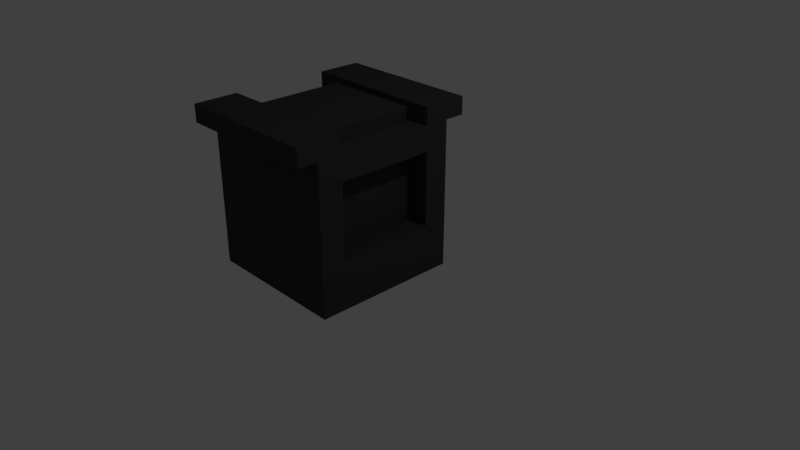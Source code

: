 # Source: chargingstation.blend  (saved by Blender 2.79.0; exported with 4.5.12 LTS)
import bpy
from mathutils import Matrix  # noqa: F401  (used for matrix-valued properties, if any)

bpy.ops.wm.read_factory_settings(use_empty=True)
scene = bpy.context.scene
scene.name = 'Scene'

# ---- collections
col_collection_1 = bpy.data.collections.new('Collection 1'); scene.collection.children.link(col_collection_1)

# ---- materials (node trees are filled in below, after node groups)
mat_solarzellef_rladestation = bpy.data.materials.new('SolarzelleFürLadestation')
mat_solarzellef_rladestation.alpha_threshold = 0.0
mat_solarzellef_rladestation.use_transparent_shadow = False
mat_solarzellef_rladestation.roughness = 0.5
mat_solarzellef_rladestation.specular_intensity = 0.0
mat_zielkreisf_rladestation = bpy.data.materials.new('ZielkreisFürLadestation')
mat_zielkreisf_rladestation.alpha_threshold = 0.0
mat_zielkreisf_rladestation.use_transparent_shadow = False
mat_zielkreisf_rladestation.roughness = 0.5
mat_zielkreisf_rladestation.specular_intensity = 0.0
mat_grundk_rper = bpy.data.materials.new('grundkörper')
mat_grundk_rper.alpha_threshold = 0.0
mat_grundk_rper.use_transparent_shadow = False
mat_grundk_rper.diffuse_color = (0.05086, 0.04951, 0.05222, 1.0)
mat_grundk_rper.specular_color = (0.06372, 0.06372, 0.06372)
mat_grundk_rper.roughness = 0.5
mat_grundk_rper.specular_intensity = 0.0
mat_grundk_rper.line_color = (0.0, 0.0, 0.0, 1.0)

# ---- material node trees

# ---- world
world_world = bpy.data.worlds.new('World'); scene.world = world_world
world_world.color = (0.05088, 0.05088, 0.05088)
world_world.use_sun_shadow = False
world_world.sun_shadow_jitter_overblur = 0.0
world_world.cycles.sampling_method = 'MANUAL'

# ---- cameras
cam_camera = bpy.data.cameras.new('Camera')
cam_camera.clip_end = 100.0
cam_camera.lens = 35.0
cam_camera.sensor_width = 32.0
cam_camera.sensor_height = 18.0
cam_camera.ortho_scale = 7.314
cam_camera.dof.focus_distance = 0.0
cam_camera.dof.aperture_fstop = 128.0

# ---- lights
light_lamp = bpy.data.lights.new('Lamp', 'POINT')
light_lamp.transmission_factor = 0.0
light_lamp.cutoff_distance = 30.0
light_lamp.energy = 100.0
light_lamp.shadow_buffer_clip_start = 1.001
light_lamp.shadow_soft_size = 0.1
light_lamp.shadow_maximum_resolution = 0.006
light_lamp.use_absolute_resolution = True

# ---- meshes
me_plane_003 = bpy.data.meshes.new('Plane.003')
me_plane_003.from_pydata([(-1.0, -1.0, 0.0), (1.0, -1.0, 0.0), (-1.0, 1.0, 0.0), (1.0, 1.0, 0.0)], [], [(0, 1, 3, 2)])
me_plane_003.materials.append(mat_solarzellef_rladestation)
me_plane_003.use_remesh_preserve_volume = False
me_plane_003.use_remesh_preserve_attributes = False
me_plane_003.use_mirror_vertex_groups = False
me_plane_003.update()
me_plane_002 = bpy.data.meshes.new('Plane.002')
me_plane_002.from_pydata([(-1.0, -1.0, 0.0), (1.0, -1.0, 0.0), (-1.0, 1.0, 0.0), (1.0, 1.0, 0.0)], [], [(0, 1, 3, 2)])
me_plane_002.materials.append(mat_solarzellef_rladestation)
me_plane_002.use_remesh_preserve_volume = False
me_plane_002.use_remesh_preserve_attributes = False
me_plane_002.use_mirror_vertex_groups = False
me_plane_002.update()
me_plane_001 = bpy.data.meshes.new('Plane.001')
me_plane_001.from_pydata([(-1.0, -1.0, 0.0), (1.0, -1.0, 0.0), (-1.0, 1.0, 0.0), (1.0, 1.0, 0.0)], [], [(0, 1, 3, 2)])
me_plane_001.use_remesh_preserve_volume = False
me_plane_001.use_remesh_preserve_attributes = False
me_plane_001.use_mirror_vertex_groups = False
me_plane_001.update()
me_plane = bpy.data.meshes.new('Plane')
me_plane.from_pydata([(-1.0, -1.0, 0.0), (1.0, -1.0, 0.0), (-1.0, 1.0, 0.0), (1.0, 1.0, 0.0)], [], [(0, 1, 3, 2)])
me_plane.materials.append(mat_zielkreisf_rladestation)
me_plane.use_remesh_preserve_volume = False
me_plane.use_remesh_preserve_attributes = False
me_plane.use_mirror_vertex_groups = False
me_plane.update()
me_cube = bpy.data.meshes.new('Cube')
me_cube.from_pydata([(1.0, 1.0, -1.0), (1.0, -1.0, -1.0), (-1.0, -1.0, -1.0), (-1.0, 1.0, -1.0), (1.0, 1.0, 1.0), (1.0, -1.0, 1.0), (-1.0, -1.0, 1.0), (-1.0, 1.0, 1.0), (1.0, 1.0, -1.0), (1.0, -1.0, -1.0), (1.0, 1.0, 1.0), (1.0, -1.0, 1.0), (1.0, 0.6667, -1.0), (1.0, 0.3333, -1.0), (1.0, -2.98e-08, -1.0), (1.0, -0.3333, -1.0), (1.0, -0.6667, -1.0), (1.0, 1.0, -0.6667), (1.0, 1.0, -0.3333), (1.0, 1.0, 2.98e-08), (1.0, 1.0, 0.3333), (1.0, 1.0, 0.6667), (1.0, -1.0, -0.6667), (1.0, -1.0, -0.3333), (1.0, -1.0, 2.98e-08), (1.0, -1.0, 0.3333), (1.0, -1.0, 0.6667), (1.0, 0.6667, 1.0), (1.0, 0.3333, 1.0), (1.0, -5.364e-07, 1.0), (1.0, -0.3333, 1.0), (1.0, -0.6667, 1.0), (1.0, 0.6667, -0.6667), (1.0, 0.3333, -0.6667), (1.0, -1.49e-07, -0.6667), (1.0, -0.3333, -0.6667), (1.0, -0.6667, -0.6667), (1.0, 0.6667, -0.3333), (1.0, 0.3333, -0.3333), (1.0, -1.788e-07, -0.3333), (1.0, -0.3333, -0.3333), (1.0, -0.6667, -0.3333), (1.0, 0.6667, 2.98e-08), (1.0, -0.6667, 2.98e-08), (1.0, 0.6667, 0.3333), (1.0, -0.6667, 0.3333), (1.0, 0.6667, 0.6667), (1.0, 0.3333, 0.6667), (1.0, -5.066e-07, 0.6667), (1.0, -0.3333, 0.6667), (1.0, -0.6667, 0.6667), (0.6927, 0.6667, -0.3333), (0.6927, 0.3333, -0.3333), (0.6927, -7.451e-08, -0.3333), (0.6927, -0.3333, -0.3333), (0.6927, -0.6667, -0.3333), (0.6927, 0.6667, 2.98e-08), (0.6927, 0.3333, 2.98e-08), (0.6927, -1.937e-07, 2.98e-08), (0.6927, -0.3333, 2.98e-08), (0.6927, -0.6667, 2.98e-08), (0.6927, 0.6667, 0.3333), (0.6927, 0.3333, 0.3333), (0.6927, -3.129e-07, 0.3333), (0.6927, -0.3333, 0.3333), (0.6927, -0.6667, 0.3333), (0.6927, 0.6667, 0.6667), (0.6927, 0.3333, 0.6667), (0.6927, -4.023e-07, 0.6667), (0.6927, -0.3333, 0.6667), (0.6927, -0.6667, 0.6667), (1.0, 1.0, 1.0), (1.0, -1.0, 1.0), (-1.0, 1.0, 1.0), (-1.0, -1.0, 1.0), (1.0, 0.6667, 1.0), (1.0, 0.3333, 1.0), (1.0, -5.364e-07, 1.0), (1.0, -0.3333, 1.0), (1.0, -0.6667, 1.0), (0.6667, 1.0, 1.0), (0.3333, 1.0, 1.0), (2.384e-07, 1.0, 1.0), (-0.3333, 1.0, 1.0), (-0.6667, 1.0, 1.0), (0.6667, -1.0, 1.0), (0.3333, -1.0, 1.0), (-5.364e-07, -1.0, 1.0), (-0.3333, -1.0, 1.0), (-0.6667, -1.0, 1.0), (-1.0, -0.6667, 1.0), (-1.0, -0.3333, 1.0), (-1.0, 1.788e-07, 1.0), (-1.0, 0.3333, 1.0), (-1.0, 0.6667, 1.0), (0.6667, 0.6667, 1.0), (0.6667, 0.3333, 1.0), (0.6667, -5.066e-07, 1.0), (0.6667, -0.3333, 1.0), (0.6667, -0.6667, 1.0), (0.3333, 0.6667, 1.0), (0.3333, -0.6667, 1.0), (1.093e-07, 0.6667, 1.0), (-4.073e-07, -0.6667, 1.0), (-0.3333, 0.6667, 1.0), (-0.3333, -0.6667, 1.0), (-0.6667, 0.6667, 1.0), (-0.6667, 0.3333, 1.0), (-0.6667, 0.0, 1.0), (-0.6667, -0.3333, 1.0), (-0.6667, -0.6667, 1.0), (0.6667, 0.6667, 1.162), (0.6667, 0.3333, 1.162), (0.6667, -5.066e-07, 1.162), (0.6667, -0.3333, 1.162), (0.6667, -0.6667, 1.162), (0.3333, 0.6667, 1.162), (0.3333, 0.3333, 1.162), (0.3333, -3.874e-07, 1.162), (0.3333, -0.3333, 1.162), (0.3333, -0.6667, 1.162), (1.093e-07, 0.6667, 1.162), (-1.987e-08, 0.3333, 1.162), (-1.49e-07, -2.682e-07, 1.162), (-2.782e-07, -0.3333, 1.162), (-4.073e-07, -0.6667, 1.162), (-0.3333, 0.6667, 1.162), (-0.3333, 0.3333, 1.162), (-0.3333, -1.192e-07, 1.162), (-0.3333, -0.3333, 1.162), (-0.3333, -0.6667, 1.162), (-0.6667, 0.6667, 1.162), (-0.6667, 0.3333, 1.162), (-0.6667, 0.0, 1.162), (-0.6667, -0.3333, 1.162), (-0.6667, -0.6667, 1.162), (-0.6667, 1.0, 1.238), (-1.0, 1.0, 1.238), (-1.0, 0.6667, 1.238), (1.0, 1.0, 1.238), (1.0, 0.6667, 1.238), (0.6667, 1.0, 1.238), (0.3333, 1.0, 1.238), (2.384e-07, 1.0, 1.238), (-0.3333, 1.0, 1.238), (0.6667, 0.6667, 1.238), (0.3333, 0.6667, 1.238), (1.093e-07, 0.6667, 1.238), (-0.3333, 0.6667, 1.238), (-0.6667, 0.6667, 1.238), (1.0, -0.6667, 1.238), (1.0, -1.0, 1.238), (-0.6667, -1.0, 1.238), (-1.0, -1.0, 1.238), (0.6667, -1.0, 1.238), (0.3333, -1.0, 1.238), (-5.364e-07, -1.0, 1.238), (-0.3333, -1.0, 1.238), (-1.0, -0.6667, 1.238), (0.6667, -0.6667, 1.238), (0.3333, -0.6667, 1.238), (-4.073e-07, -0.6667, 1.238), (-0.3333, -0.6667, 1.238), (-0.6667, -0.6667, 1.238), (-0.6667, 1.272, 1.0), (-1.0, 1.272, 1.0), (1.0, 1.272, 1.0), (0.6667, 1.272, 1.0), (0.3333, 1.272, 1.0), (2.98e-07, 1.272, 1.0), (-0.3333, 1.272, 1.0), (2.98e-07, 1.272, 1.238), (0.6667, 1.272, 1.238), (0.3333, 1.272, 1.238), (-0.6667, 1.272, 1.238), (-1.0, 1.272, 1.238), (1.0, 1.272, 1.238), (-0.3333, 1.272, 1.238), (-0.6667, -1.272, 1.0), (-1.0, -1.272, 1.0), (1.0, -1.272, 1.0), (0.6667, -1.272, 1.0), (0.3333, -1.272, 1.0), (-6.661e-07, -1.272, 1.0), (-0.3333, -1.272, 1.0), (-0.6667, -1.272, 1.238), (-0.3333, -1.272, 1.238), (-6.661e-07, -1.272, 1.238), (-1.0, -1.272, 1.238), (1.0, -1.272, 1.238), (0.6667, -1.272, 1.238), (0.3333, -1.272, 1.238)], [], [(0, 1, 2, 3), (7, 6, 74, 90, 91, 92, 93, 94, 73), (5, 1, 9, 22, 23, 24, 25, 26, 11), (1, 5, 6, 2), (2, 6, 7, 3), (4, 0, 3, 7), (50, 31, 11, 26), (0, 4, 10, 21, 20, 19, 18, 17, 8), (1, 0, 8, 12, 13, 14, 15, 16, 9), (4, 5, 11, 31, 30, 29, 28, 27, 10), (16, 36, 22, 9), (36, 41, 23, 22), (41, 43, 24, 23), (43, 45, 25, 24), (45, 50, 26, 25), (8, 17, 32, 12), (12, 32, 33, 13), (13, 33, 34, 14), (14, 34, 35, 15), (15, 35, 36, 16), (17, 18, 37, 32), (32, 37, 38, 33), (33, 38, 39, 34), (34, 39, 40, 35), (35, 40, 41, 36), (18, 19, 42, 37), (46, 47, 67, 66), (41, 40, 54, 55), (37, 42, 56, 51), (40, 39, 53, 54), (19, 20, 44, 42), (50, 45, 65, 70), (39, 38, 52, 53), (42, 44, 61, 56), (38, 37, 51, 52), (20, 21, 46, 44), (43, 41, 55, 60), (49, 50, 70, 69), (48, 49, 69, 68), (44, 46, 66, 61), (21, 10, 27, 46), (46, 27, 28, 47), (47, 28, 29, 48), (48, 29, 30, 49), (49, 30, 31, 50), (51, 56, 57, 52), (52, 57, 58, 53), (53, 58, 59, 54), (54, 59, 60, 55), (56, 61, 62, 57), (57, 62, 63, 58), (58, 63, 64, 59), (59, 64, 65, 60), (61, 66, 67, 62), (62, 67, 68, 63), (63, 68, 69, 64), (64, 69, 70, 65), (45, 43, 60, 65), (47, 48, 68, 67), (90, 74, 153, 158), (4, 7, 73, 84, 83, 82, 81, 80, 71), (6, 5, 72, 85, 86, 87, 88, 89, 74), (5, 4, 71, 75, 76, 77, 78, 79, 72), (105, 110, 163, 162), (72, 79, 150, 151), (99, 101, 160, 159), (151, 154, 190, 189), (152, 153, 188, 185), (94, 106, 149, 138), (75, 95, 96, 76), (76, 96, 97, 77), (77, 97, 98, 78), (78, 98, 99, 79), (102, 100, 146, 147), (103, 101, 120, 125), (109, 110, 135, 134), (108, 109, 134, 133), (104, 106, 131, 126), (75, 71, 139, 140), (95, 100, 116, 111), (99, 98, 114, 115), (107, 108, 133, 132), (105, 103, 125, 130), (84, 73, 165, 164), (98, 97, 113, 114), (106, 107, 132, 131), (100, 102, 121, 116), (97, 96, 112, 113), (81, 82, 169, 168), (110, 105, 130, 135), (101, 99, 115, 120), (96, 95, 111, 112), (102, 104, 126, 121), (104, 102, 147, 148), (106, 94, 93, 107), (107, 93, 92, 108), (108, 92, 91, 109), (109, 91, 90, 110), (111, 116, 117, 112), (112, 117, 118, 113), (113, 118, 119, 114), (114, 119, 120, 115), (116, 121, 122, 117), (117, 122, 123, 118), (118, 123, 124, 119), (119, 124, 125, 120), (121, 126, 127, 122), (122, 127, 128, 123), (123, 128, 129, 124), (124, 129, 130, 125), (126, 131, 132, 127), (127, 132, 133, 128), (128, 133, 134, 129), (129, 134, 135, 130), (139, 141, 145, 140), (141, 142, 146, 145), (142, 143, 147, 146), (143, 144, 148, 147), (144, 136, 149, 148), (136, 137, 138, 149), (144, 143, 171, 177), (143, 142, 173, 171), (80, 81, 168, 167), (73, 94, 138, 137), (100, 95, 145, 146), (106, 104, 148, 149), (139, 71, 166, 176), (95, 75, 140, 145), (163, 158, 153, 152), (150, 159, 154, 151), (159, 160, 155, 154), (160, 161, 156, 155), (161, 162, 157, 156), (162, 163, 152, 157), (153, 74, 179, 188), (79, 99, 159, 150), (103, 105, 162, 161), (89, 88, 184, 178), (88, 87, 183, 184), (101, 103, 161, 160), (110, 90, 158, 163), (157, 152, 185, 186), (168, 169, 171, 173), (167, 168, 173, 172), (164, 165, 175, 174), (169, 170, 177, 171), (170, 164, 174, 177), (166, 167, 172, 176), (82, 83, 170, 169), (136, 144, 177, 174), (137, 136, 174, 175), (83, 84, 164, 170), (73, 137, 175, 165), (141, 139, 176, 172), (71, 80, 167, 166), (142, 141, 172, 173), (178, 184, 186, 185), (184, 183, 187, 186), (179, 178, 185, 188), (181, 180, 189, 190), (182, 181, 190, 191), (183, 182, 191, 187), (74, 89, 178, 179), (154, 155, 191, 190), (85, 72, 180, 181), (155, 156, 187, 191), (86, 85, 181, 182), (156, 157, 186, 187), (87, 86, 182, 183), (72, 151, 189, 180)])
_k = set([(1, 2), (1, 5), (2, 6), (5, 6)])
me_cube.attributes.new('sharp_edge', 'BOOLEAN', 'EDGE').data.foreach_set('value', [ (min(e.vertices), max(e.vertices)) in _k for e in me_cube.edges])
me_cube.materials.append(mat_grundk_rper)
me_cube.use_remesh_preserve_volume = False
me_cube.use_remesh_preserve_attributes = False
me_cube.use_mirror_vertex_groups = False
me_cube.update()

# ---- objects
ob_plane_003 = bpy.data.objects.new('Plane.003', me_plane_003)
ob_plane_002 = bpy.data.objects.new('Plane.002', me_plane_002)
ob_plane_001 = bpy.data.objects.new('Plane.001', me_plane_001)
ob_plane = bpy.data.objects.new('Plane', me_plane)
ob_cube = bpy.data.objects.new('Cube', me_cube)
ob_lamp = bpy.data.objects.new('Lamp', light_lamp)
ob_camera = bpy.data.objects.new('Camera', cam_camera)

# ---- transforms, parenting, visibility, modifiers, constraints
ob_plane_003.location = (-0.48, -1.137, 1.987)
ob_plane_003.scale = (0.9555, 0.2619, 1.0)
ob_plane_003.lineart.crease_threshold = 0.0
ob_plane_002.location = (-0.4826, 0.8236, 1.987)
ob_plane_002.scale = (0.9623, 0.2651, 1.0)
ob_plane_002.lineart.crease_threshold = 0.0
ob_plane_001.location = (-0.4826, 0.8236, 1.987)
ob_plane_001.scale = (0.9623, 0.2651, 1.0)
ob_plane_001.lineart.crease_threshold = 0.0
ob_plane.location = (-0.5056, -0.1423, 1.911)
ob_plane.scale = (0.5152, 0.5632, 1.0)
ob_plane.lineart.crease_threshold = 0.0
ob_cube.location = (-0.4803, -0.164, 0.7492)
ob_cube.lock_rotations_4d = False
ob_cube.empty_display_type = 'ARROWS'
ob_cube.lineart.crease_threshold = 0.0
ob_lamp.location = (4.076, 1.005, 5.904)
ob_lamp.rotation_euler = (0.6503, 0.05522, 1.866)
ob_lamp.lock_rotations_4d = False
ob_lamp.empty_display_type = 'ARROWS'
ob_lamp.color = (0.0, 0.0, 0.0, 0.0)
ob_lamp.lineart.crease_threshold = 0.0
ob_camera.location = (7.481, -6.508, 5.344)
ob_camera.rotation_euler = (1.109, 0.0, 0.8149)
ob_camera.lock_rotations_4d = False
ob_camera.empty_display_type = 'ARROWS'
ob_camera.color = (0.0, 0.0, 0.0, 0.0)
ob_camera.display_type = 'WIRE'
ob_camera.lineart.crease_threshold = 0.0

# ---- collection membership
col_collection_1.objects.link(ob_plane_003)
col_collection_1.objects.link(ob_plane_002)
col_collection_1.objects.link(ob_plane_001)
col_collection_1.objects.link(ob_plane)
col_collection_1.objects.link(ob_cube)
col_collection_1.objects.link(ob_lamp)
col_collection_1.objects.link(ob_camera)

# ---- scene / render settings (as saved in the file)
scene.camera = ob_camera
scene.frame_start = 1; scene.frame_end = 250; scene.frame_set(1)
scene.render.engine = 'BLENDER_EEVEE_NEXT'
scene.render.resolution_percentage = 50
scene.render.dither_intensity = 0.0
scene.cycles.use_denoising = False
scene.cycles.samples = 128
scene.cycles.sampling_pattern = 'TABULATED_SOBOL'
scene.cycles.use_adaptive_sampling = False
scene.cycles.use_light_tree = False
scene.cycles.blur_glossy = 0.0
scene.cycles.sample_clamp_indirect = 0.0
scene.view_settings.view_transform = 'Standard'
bpy.context.view_layer.update()

